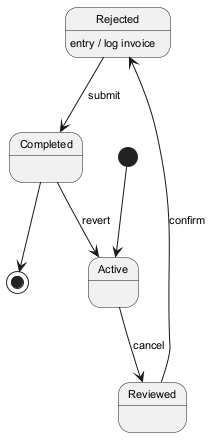

The diagram above was rendered by PlantUML. Its source (embedded in the PNG):
@startuml
skinparam backgroundColor #FFFFFF
skinparam classBackgroundColor #F3E5F5
skinparam classBorderColor #6A1B9A
skinparam defaultFontSize 11
[*] --> Active
Active --> Reviewed : cancel
Reviewed --> Rejected : confirm
Rejected --> Completed : submit
Rejected : entry / log invoice
Completed --> Active : revert
Completed --> [*]
@enduml